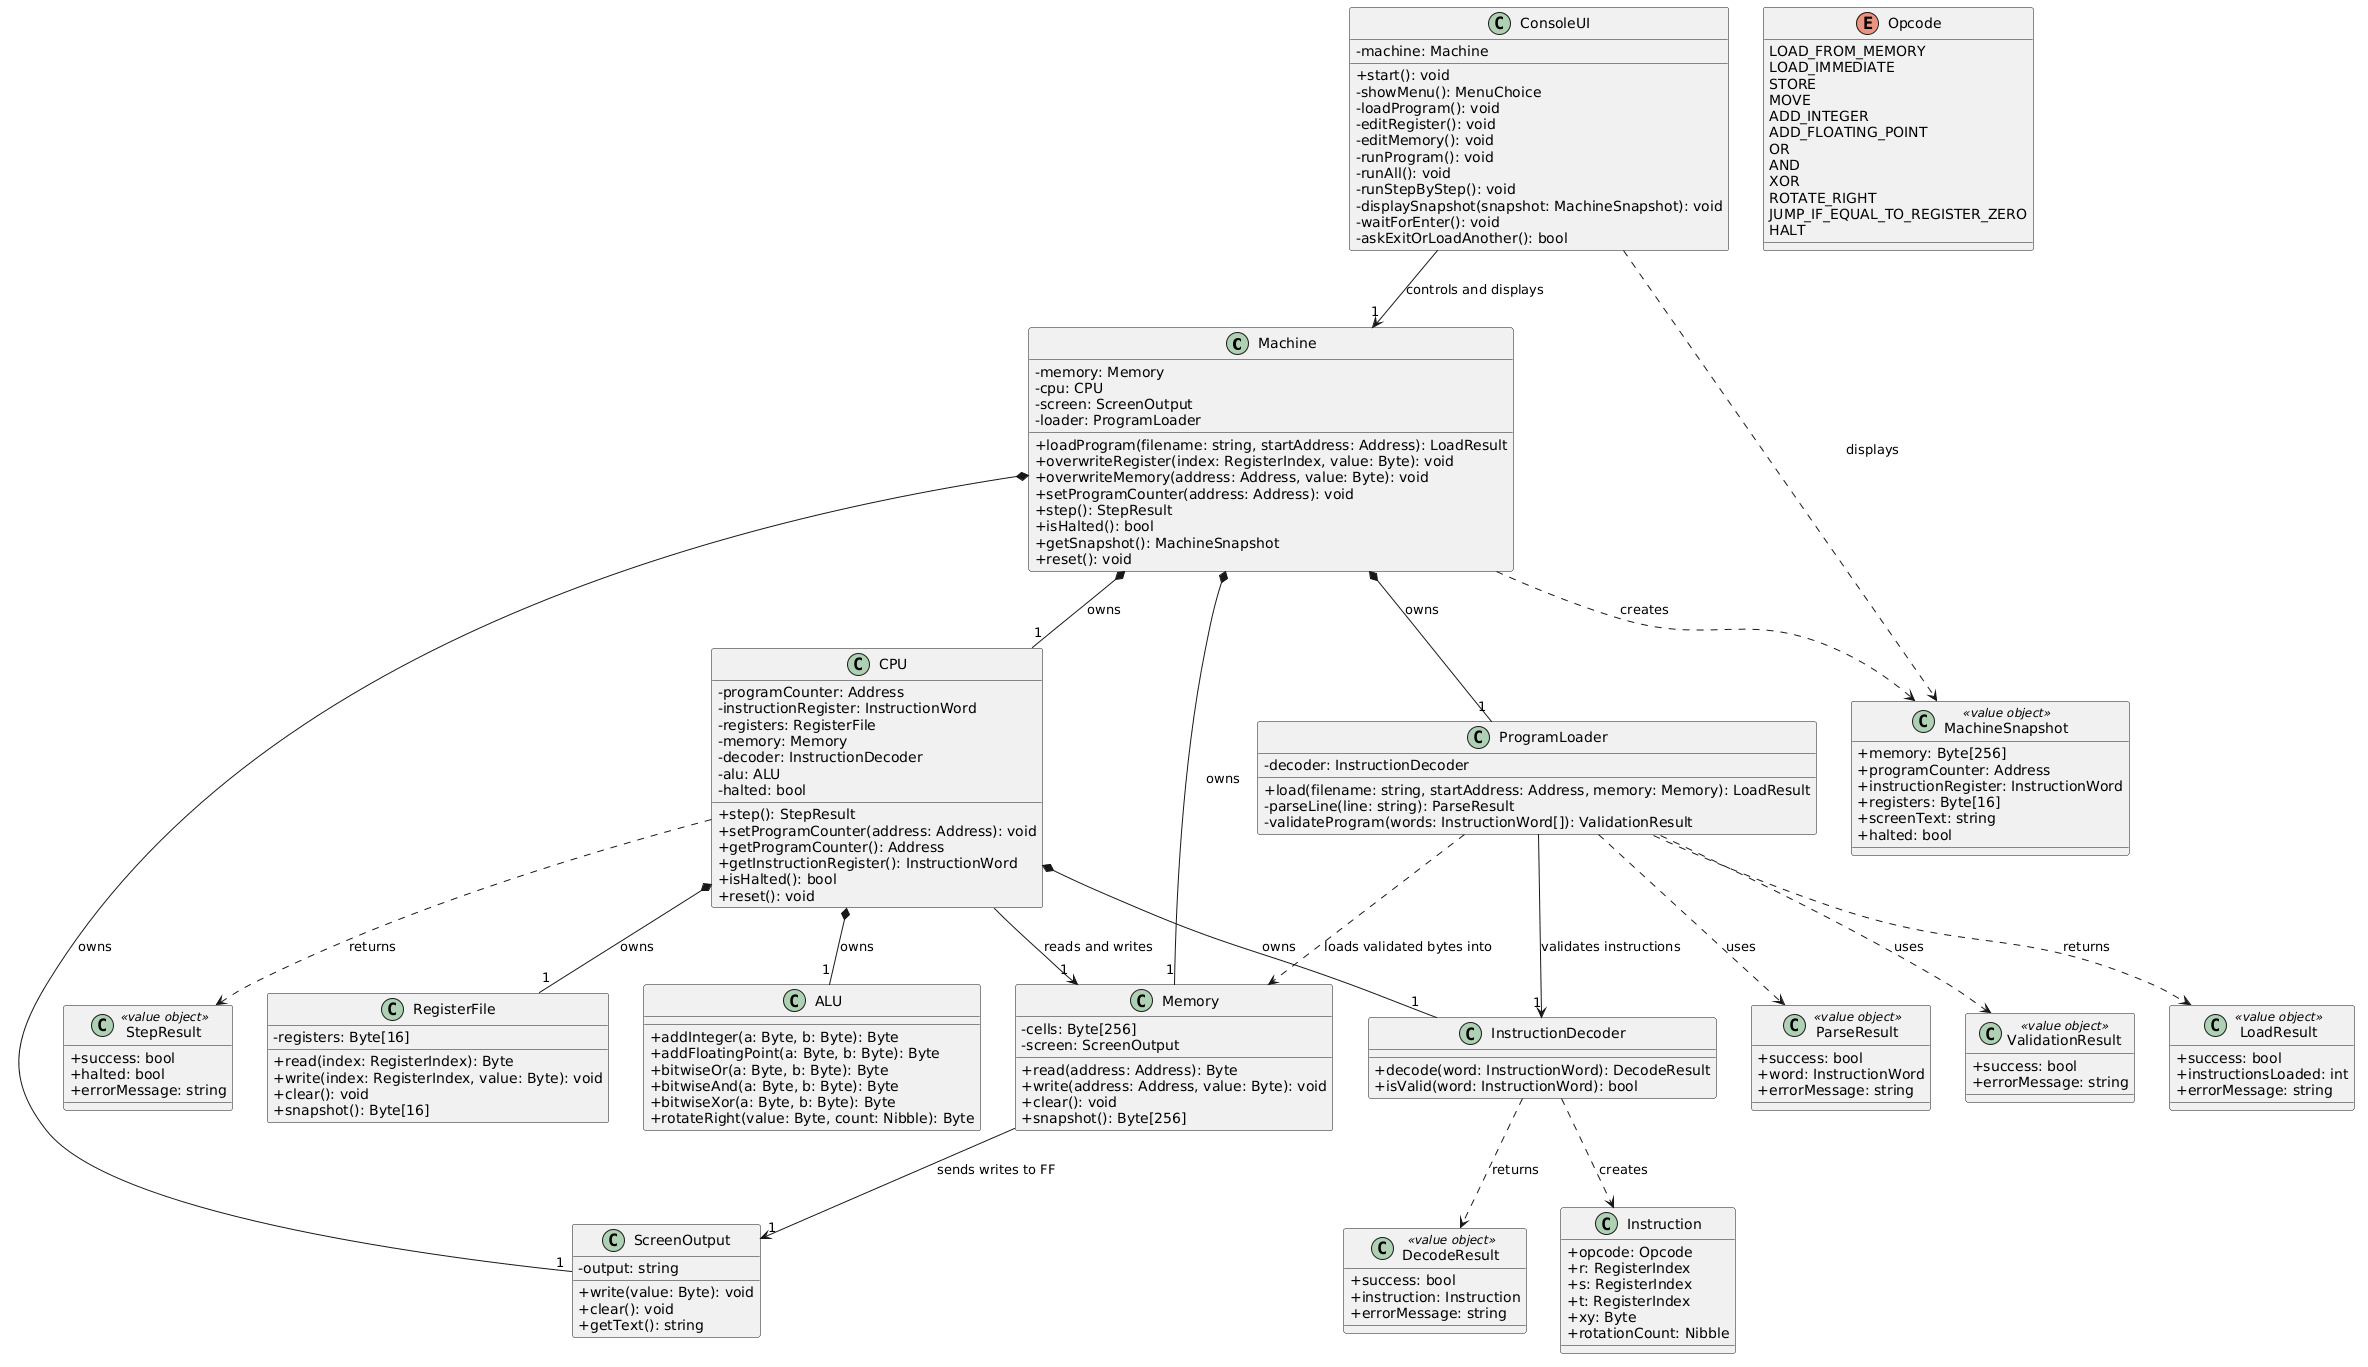

The diagram above was rendered by PlantUML. Its source (embedded in the PNG):
@startuml
skinparam classAttributeIconSize 0

' Byte values and addresses are represented as 8-bit values.
' The diagram uses Byte and Address as type names for clarity.

class Machine {
  - memory: Memory
  - cpu: CPU
  - screen: ScreenOutput
  - loader: ProgramLoader
  + loadProgram(filename: string, startAddress: Address): LoadResult
  + overwriteRegister(index: RegisterIndex, value: Byte): void
  + overwriteMemory(address: Address, value: Byte): void
  + setProgramCounter(address: Address): void
  + step(): StepResult
  + isHalted(): bool
  + getSnapshot(): MachineSnapshot
  + reset(): void
}

class Memory {
  - cells: Byte[256]
  - screen: ScreenOutput
  + read(address: Address): Byte
  + write(address: Address, value: Byte): void
  + clear(): void
  + snapshot(): Byte[256]
}

class RegisterFile {
  - registers: Byte[16]
  + read(index: RegisterIndex): Byte
  + write(index: RegisterIndex, value: Byte): void
  + clear(): void
  + snapshot(): Byte[16]
}

class CPU {
  - programCounter: Address
  - instructionRegister: InstructionWord
  - registers: RegisterFile
  - memory: Memory
  - decoder: InstructionDecoder
  - alu: ALU
  - halted: bool
  + step(): StepResult
  + setProgramCounter(address: Address): void
  + getProgramCounter(): Address
  + getInstructionRegister(): InstructionWord
  + isHalted(): bool
  + reset(): void
}

class InstructionDecoder {
  + decode(word: InstructionWord): DecodeResult
  + isValid(word: InstructionWord): bool
}

class Instruction {
  + opcode: Opcode
  + r: RegisterIndex
  + s: RegisterIndex
  + t: RegisterIndex
  + xy: Byte
  + rotationCount: Nibble
}

class ALU {
  + addInteger(a: Byte, b: Byte): Byte
  + addFloatingPoint(a: Byte, b: Byte): Byte
  + bitwiseOr(a: Byte, b: Byte): Byte
  + bitwiseAnd(a: Byte, b: Byte): Byte
  + bitwiseXor(a: Byte, b: Byte): Byte
  + rotateRight(value: Byte, count: Nibble): Byte
}

class ProgramLoader {
  - decoder: InstructionDecoder
  + load(filename: string, startAddress: Address, memory: Memory): LoadResult
  - parseLine(line: string): ParseResult
  - validateProgram(words: InstructionWord[]): ValidationResult
}

class ScreenOutput {
  - output: string
  + write(value: Byte): void
  + clear(): void
  + getText(): string
}

class ConsoleUI {
  - machine: Machine
  + start(): void
  - showMenu(): MenuChoice
  - loadProgram(): void
  - editRegister(): void
  - editMemory(): void
  - runProgram(): void
  - runAll(): void
  - runStepByStep(): void
  - displaySnapshot(snapshot: MachineSnapshot): void
  - waitForEnter(): void
  - askExitOrLoadAnother(): bool
}

class "MachineSnapshot" as MachineSnapshot <<value object>> {
  + memory: Byte[256]
  + programCounter: Address
  + instructionRegister: InstructionWord
  + registers: Byte[16]
  + screenText: string
  + halted: bool
}

class "StepResult" as StepResult <<value object>> {
  + success: bool
  + halted: bool
  + errorMessage: string
}

class "LoadResult" as LoadResult <<value object>> {
  + success: bool
  + instructionsLoaded: int
  + errorMessage: string
}

class "DecodeResult" as DecodeResult <<value object>> {
  + success: bool
  + instruction: Instruction
  + errorMessage: string
}

class "ParseResult" as ParseResult <<value object>> {
  + success: bool
  + word: InstructionWord
  + errorMessage: string
}

class "ValidationResult" as ValidationResult <<value object>> {
  + success: bool
  + errorMessage: string
}

enum Opcode {
  LOAD_FROM_MEMORY
  LOAD_IMMEDIATE
  STORE
  MOVE
  ADD_INTEGER
  ADD_FLOATING_POINT
  OR
  AND
  XOR
  ROTATE_RIGHT
  JUMP_IF_EQUAL_TO_REGISTER_ZERO
  HALT
}

' Ownership and use relationships
Machine *-- "1" Memory : owns
Machine *-- "1" CPU : owns
Machine *-- "1" ScreenOutput : owns
Machine *-- "1" ProgramLoader : owns

CPU *-- "1" RegisterFile : owns
CPU *-- "1" InstructionDecoder : owns
CPU *-- "1" ALU : owns
CPU --> "1" Memory : reads and writes
Memory --> "1" ScreenOutput : sends writes to FF
ProgramLoader --> "1" InstructionDecoder : validates instructions
ProgramLoader ..> Memory : loads validated bytes into
ConsoleUI --> "1" Machine : controls and displays

InstructionDecoder ..> Instruction : creates
InstructionDecoder ..> DecodeResult : returns
ProgramLoader ..> LoadResult : returns
ProgramLoader ..> ParseResult : uses
ProgramLoader ..> ValidationResult : uses
CPU ..> StepResult : returns
Machine ..> MachineSnapshot : creates
ConsoleUI ..> MachineSnapshot : displays
@enduml